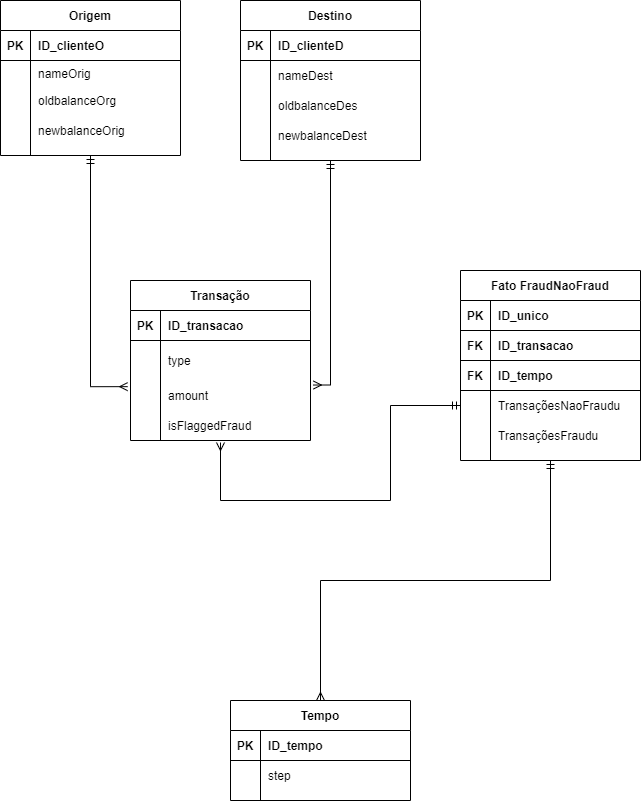

The diagram above was exported from draw.io. Its source (the exported page's mxGraphModel, read from the mxfile embedded in the PNG):
<mxGraphModel dx="846" dy="494" grid="1" gridSize="10" guides="1" tooltips="1" connect="1" arrows="1" fold="1" page="1" pageScale="1" pageWidth="827" pageHeight="1169" math="0" shadow="0">
  <root>
    <mxCell id="0" />
    <mxCell id="1" parent="0" />
    <mxCell id="tl8Fc-xmGQhHF0-gAukG-101" style="edgeStyle=orthogonalEdgeStyle;rounded=0;orthogonalLoop=1;jettySize=auto;html=1;exitX=0.5;exitY=1;exitDx=0;exitDy=0;entryX=0.5;entryY=0;entryDx=0;entryDy=0;endArrow=ERmany;endFill=0;startArrow=ERmandOne;startFill=0;" parent="1" source="i5ItIuzAL7SC6u74jLAb-1" target="tl8Fc-xmGQhHF0-gAukG-87" edge="1">
      <mxGeometry relative="1" as="geometry" />
    </mxCell>
    <mxCell id="i5ItIuzAL7SC6u74jLAb-1" value="Fato FraudNaoFraud" style="shape=table;startSize=30;container=1;collapsible=1;childLayout=tableLayout;fixedRows=1;rowLines=0;fontStyle=1;align=center;resizeLast=1;" parent="1" vertex="1">
      <mxGeometry x="554" y="425" width="180" height="190" as="geometry" />
    </mxCell>
    <mxCell id="i5ItIuzAL7SC6u74jLAb-2" value="" style="shape=partialRectangle;collapsible=0;dropTarget=0;pointerEvents=0;fillColor=none;top=0;left=0;bottom=1;right=0;points=[[0,0.5],[1,0.5]];portConstraint=eastwest;" parent="i5ItIuzAL7SC6u74jLAb-1" vertex="1">
      <mxGeometry y="30" width="180" height="30" as="geometry" />
    </mxCell>
    <mxCell id="i5ItIuzAL7SC6u74jLAb-3" value="PK" style="shape=partialRectangle;connectable=0;fillColor=none;top=0;left=0;bottom=0;right=0;fontStyle=1;overflow=hidden;" parent="i5ItIuzAL7SC6u74jLAb-2" vertex="1">
      <mxGeometry width="30" height="30" as="geometry" />
    </mxCell>
    <mxCell id="i5ItIuzAL7SC6u74jLAb-4" value="ID_unico" style="shape=partialRectangle;connectable=0;fillColor=none;top=0;left=0;bottom=0;right=0;align=left;spacingLeft=6;fontStyle=1;overflow=hidden;" parent="i5ItIuzAL7SC6u74jLAb-2" vertex="1">
      <mxGeometry x="30" width="150" height="30" as="geometry" />
    </mxCell>
    <mxCell id="tl8Fc-xmGQhHF0-gAukG-152" value="" style="shape=partialRectangle;collapsible=0;dropTarget=0;pointerEvents=0;fillColor=none;top=0;left=0;bottom=1;right=0;points=[[0,0.5],[1,0.5]];portConstraint=eastwest;" parent="i5ItIuzAL7SC6u74jLAb-1" vertex="1">
      <mxGeometry y="60" width="180" height="30" as="geometry" />
    </mxCell>
    <mxCell id="tl8Fc-xmGQhHF0-gAukG-153" value="FK" style="shape=partialRectangle;connectable=0;fillColor=none;top=0;left=0;bottom=0;right=0;fontStyle=1;overflow=hidden;" parent="tl8Fc-xmGQhHF0-gAukG-152" vertex="1">
      <mxGeometry width="30" height="30" as="geometry" />
    </mxCell>
    <mxCell id="tl8Fc-xmGQhHF0-gAukG-154" value="ID_transacao" style="shape=partialRectangle;connectable=0;fillColor=none;top=0;left=0;bottom=0;right=0;align=left;spacingLeft=6;fontStyle=1;overflow=hidden;" parent="tl8Fc-xmGQhHF0-gAukG-152" vertex="1">
      <mxGeometry x="30" width="150" height="30" as="geometry" />
    </mxCell>
    <mxCell id="tl8Fc-xmGQhHF0-gAukG-148" value="" style="shape=partialRectangle;collapsible=0;dropTarget=0;pointerEvents=0;fillColor=none;top=0;left=0;bottom=1;right=0;points=[[0,0.5],[1,0.5]];portConstraint=eastwest;" parent="i5ItIuzAL7SC6u74jLAb-1" vertex="1">
      <mxGeometry y="90" width="180" height="30" as="geometry" />
    </mxCell>
    <mxCell id="tl8Fc-xmGQhHF0-gAukG-149" value="FK" style="shape=partialRectangle;connectable=0;fillColor=none;top=0;left=0;bottom=0;right=0;fontStyle=1;overflow=hidden;" parent="tl8Fc-xmGQhHF0-gAukG-148" vertex="1">
      <mxGeometry width="30" height="30" as="geometry" />
    </mxCell>
    <mxCell id="tl8Fc-xmGQhHF0-gAukG-150" value="ID_tempo" style="shape=partialRectangle;connectable=0;fillColor=none;top=0;left=0;bottom=0;right=0;align=left;spacingLeft=6;fontStyle=1;overflow=hidden;" parent="tl8Fc-xmGQhHF0-gAukG-148" vertex="1">
      <mxGeometry x="30" width="150" height="30" as="geometry" />
    </mxCell>
    <mxCell id="i5ItIuzAL7SC6u74jLAb-5" value="" style="shape=partialRectangle;collapsible=0;dropTarget=0;pointerEvents=0;fillColor=none;top=0;left=0;bottom=0;right=0;points=[[0,0.5],[1,0.5]];portConstraint=eastwest;" parent="i5ItIuzAL7SC6u74jLAb-1" vertex="1">
      <mxGeometry y="120" width="180" height="30" as="geometry" />
    </mxCell>
    <mxCell id="i5ItIuzAL7SC6u74jLAb-6" value="" style="shape=partialRectangle;connectable=0;fillColor=none;top=0;left=0;bottom=0;right=0;editable=1;overflow=hidden;" parent="i5ItIuzAL7SC6u74jLAb-5" vertex="1">
      <mxGeometry width="30" height="30" as="geometry" />
    </mxCell>
    <mxCell id="i5ItIuzAL7SC6u74jLAb-7" value="TransaçõesNaoFraudu" style="shape=partialRectangle;connectable=0;fillColor=none;top=0;left=0;bottom=0;right=0;align=left;spacingLeft=6;overflow=hidden;" parent="i5ItIuzAL7SC6u74jLAb-5" vertex="1">
      <mxGeometry x="30" width="150" height="30" as="geometry" />
    </mxCell>
    <mxCell id="i5ItIuzAL7SC6u74jLAb-8" value="" style="shape=partialRectangle;collapsible=0;dropTarget=0;pointerEvents=0;fillColor=none;top=0;left=0;bottom=0;right=0;points=[[0,0.5],[1,0.5]];portConstraint=eastwest;" parent="i5ItIuzAL7SC6u74jLAb-1" vertex="1">
      <mxGeometry y="150" width="180" height="30" as="geometry" />
    </mxCell>
    <mxCell id="i5ItIuzAL7SC6u74jLAb-9" value="" style="shape=partialRectangle;connectable=0;fillColor=none;top=0;left=0;bottom=0;right=0;editable=1;overflow=hidden;" parent="i5ItIuzAL7SC6u74jLAb-8" vertex="1">
      <mxGeometry width="30" height="30" as="geometry" />
    </mxCell>
    <mxCell id="i5ItIuzAL7SC6u74jLAb-10" value="TransaçõesFraudu" style="shape=partialRectangle;connectable=0;fillColor=none;top=0;left=0;bottom=0;right=0;align=left;spacingLeft=6;overflow=hidden;" parent="i5ItIuzAL7SC6u74jLAb-8" vertex="1">
      <mxGeometry x="30" width="150" height="30" as="geometry" />
    </mxCell>
    <mxCell id="tl8Fc-xmGQhHF0-gAukG-14" value="Transação" style="shape=table;startSize=30;container=1;collapsible=1;childLayout=tableLayout;fixedRows=1;rowLines=0;fontStyle=1;align=center;resizeLast=1;" parent="1" vertex="1">
      <mxGeometry x="224" y="435" width="180" height="160" as="geometry" />
    </mxCell>
    <mxCell id="tl8Fc-xmGQhHF0-gAukG-15" value="" style="shape=partialRectangle;collapsible=0;dropTarget=0;pointerEvents=0;fillColor=none;top=0;left=0;bottom=1;right=0;points=[[0,0.5],[1,0.5]];portConstraint=eastwest;" parent="tl8Fc-xmGQhHF0-gAukG-14" vertex="1">
      <mxGeometry y="30" width="180" height="30" as="geometry" />
    </mxCell>
    <mxCell id="tl8Fc-xmGQhHF0-gAukG-16" value="PK" style="shape=partialRectangle;connectable=0;fillColor=none;top=0;left=0;bottom=0;right=0;fontStyle=1;overflow=hidden;" parent="tl8Fc-xmGQhHF0-gAukG-15" vertex="1">
      <mxGeometry width="30" height="30" as="geometry" />
    </mxCell>
    <mxCell id="tl8Fc-xmGQhHF0-gAukG-17" value="ID_transacao" style="shape=partialRectangle;connectable=0;fillColor=none;top=0;left=0;bottom=0;right=0;align=left;spacingLeft=6;fontStyle=1;overflow=hidden;" parent="tl8Fc-xmGQhHF0-gAukG-15" vertex="1">
      <mxGeometry x="30" width="150" height="30" as="geometry" />
    </mxCell>
    <mxCell id="tl8Fc-xmGQhHF0-gAukG-18" value="" style="shape=partialRectangle;collapsible=0;dropTarget=0;pointerEvents=0;fillColor=none;top=0;left=0;bottom=0;right=0;points=[[0,0.5],[1,0.5]];portConstraint=eastwest;" parent="tl8Fc-xmGQhHF0-gAukG-14" vertex="1">
      <mxGeometry y="60" width="180" height="40" as="geometry" />
    </mxCell>
    <mxCell id="tl8Fc-xmGQhHF0-gAukG-19" value="" style="shape=partialRectangle;connectable=0;fillColor=none;top=0;left=0;bottom=0;right=0;editable=1;overflow=hidden;" parent="tl8Fc-xmGQhHF0-gAukG-18" vertex="1">
      <mxGeometry width="30" height="40" as="geometry" />
    </mxCell>
    <mxCell id="tl8Fc-xmGQhHF0-gAukG-20" value="type" style="shape=partialRectangle;connectable=0;fillColor=none;top=0;left=0;bottom=0;right=0;align=left;spacingLeft=6;overflow=hidden;" parent="tl8Fc-xmGQhHF0-gAukG-18" vertex="1">
      <mxGeometry x="30" width="150" height="40" as="geometry" />
    </mxCell>
    <mxCell id="tl8Fc-xmGQhHF0-gAukG-21" value="" style="shape=partialRectangle;collapsible=0;dropTarget=0;pointerEvents=0;fillColor=none;top=0;left=0;bottom=0;right=0;points=[[0,0.5],[1,0.5]];portConstraint=eastwest;" parent="tl8Fc-xmGQhHF0-gAukG-14" vertex="1">
      <mxGeometry y="100" width="180" height="30" as="geometry" />
    </mxCell>
    <mxCell id="tl8Fc-xmGQhHF0-gAukG-22" value="" style="shape=partialRectangle;connectable=0;fillColor=none;top=0;left=0;bottom=0;right=0;editable=1;overflow=hidden;" parent="tl8Fc-xmGQhHF0-gAukG-21" vertex="1">
      <mxGeometry width="30" height="30" as="geometry" />
    </mxCell>
    <mxCell id="tl8Fc-xmGQhHF0-gAukG-23" value="amount" style="shape=partialRectangle;connectable=0;fillColor=none;top=0;left=0;bottom=0;right=0;align=left;spacingLeft=6;overflow=hidden;" parent="tl8Fc-xmGQhHF0-gAukG-21" vertex="1">
      <mxGeometry x="30" width="150" height="30" as="geometry" />
    </mxCell>
    <mxCell id="tl8Fc-xmGQhHF0-gAukG-24" value="" style="shape=partialRectangle;collapsible=0;dropTarget=0;pointerEvents=0;fillColor=none;top=0;left=0;bottom=0;right=0;points=[[0,0.5],[1,0.5]];portConstraint=eastwest;" parent="tl8Fc-xmGQhHF0-gAukG-14" vertex="1">
      <mxGeometry y="130" width="180" height="30" as="geometry" />
    </mxCell>
    <mxCell id="tl8Fc-xmGQhHF0-gAukG-25" value="" style="shape=partialRectangle;connectable=0;fillColor=none;top=0;left=0;bottom=0;right=0;editable=1;overflow=hidden;" parent="tl8Fc-xmGQhHF0-gAukG-24" vertex="1">
      <mxGeometry width="30" height="30" as="geometry" />
    </mxCell>
    <mxCell id="tl8Fc-xmGQhHF0-gAukG-26" value="isFlaggedFraud" style="shape=partialRectangle;connectable=0;fillColor=none;top=0;left=0;bottom=0;right=0;align=left;spacingLeft=6;overflow=hidden;" parent="tl8Fc-xmGQhHF0-gAukG-24" vertex="1">
      <mxGeometry x="30" width="150" height="30" as="geometry" />
    </mxCell>
    <mxCell id="tl8Fc-xmGQhHF0-gAukG-67" style="edgeStyle=orthogonalEdgeStyle;rounded=0;orthogonalLoop=1;jettySize=auto;html=1;entryX=-0.016;entryY=0.205;entryDx=0;entryDy=0;entryPerimeter=0;endArrow=ERmany;endFill=0;startArrow=ERmandOne;startFill=0;" parent="1" source="tl8Fc-xmGQhHF0-gAukG-41" target="tl8Fc-xmGQhHF0-gAukG-21" edge="1">
      <mxGeometry relative="1" as="geometry" />
    </mxCell>
    <mxCell id="tl8Fc-xmGQhHF0-gAukG-41" value="Origem" style="shape=table;startSize=30;container=1;collapsible=1;childLayout=tableLayout;fixedRows=1;rowLines=0;fontStyle=1;align=center;resizeLast=1;" parent="1" vertex="1">
      <mxGeometry x="94" y="155" width="180" height="155.0000000000001" as="geometry" />
    </mxCell>
    <mxCell id="tl8Fc-xmGQhHF0-gAukG-42" value="" style="shape=partialRectangle;collapsible=0;dropTarget=0;pointerEvents=0;fillColor=none;top=0;left=0;bottom=1;right=0;points=[[0,0.5],[1,0.5]];portConstraint=eastwest;" parent="tl8Fc-xmGQhHF0-gAukG-41" vertex="1">
      <mxGeometry y="30" width="180" height="30" as="geometry" />
    </mxCell>
    <mxCell id="tl8Fc-xmGQhHF0-gAukG-43" value="PK" style="shape=partialRectangle;connectable=0;fillColor=none;top=0;left=0;bottom=0;right=0;fontStyle=1;overflow=hidden;" parent="tl8Fc-xmGQhHF0-gAukG-42" vertex="1">
      <mxGeometry width="30" height="30" as="geometry" />
    </mxCell>
    <mxCell id="tl8Fc-xmGQhHF0-gAukG-44" value="ID_clienteO" style="shape=partialRectangle;connectable=0;fillColor=none;top=0;left=0;bottom=0;right=0;align=left;spacingLeft=6;fontStyle=1;overflow=hidden;" parent="tl8Fc-xmGQhHF0-gAukG-42" vertex="1">
      <mxGeometry x="30" width="150" height="30" as="geometry" />
    </mxCell>
    <mxCell id="tl8Fc-xmGQhHF0-gAukG-45" value="" style="shape=partialRectangle;collapsible=0;dropTarget=0;pointerEvents=0;fillColor=none;top=0;left=0;bottom=0;right=0;points=[[0,0.5],[1,0.5]];portConstraint=eastwest;" parent="tl8Fc-xmGQhHF0-gAukG-41" vertex="1">
      <mxGeometry y="60" width="180" height="25" as="geometry" />
    </mxCell>
    <mxCell id="tl8Fc-xmGQhHF0-gAukG-46" value="" style="shape=partialRectangle;connectable=0;fillColor=none;top=0;left=0;bottom=0;right=0;editable=1;overflow=hidden;" parent="tl8Fc-xmGQhHF0-gAukG-45" vertex="1">
      <mxGeometry width="30" height="25" as="geometry" />
    </mxCell>
    <mxCell id="tl8Fc-xmGQhHF0-gAukG-47" value="nameOrig" style="shape=partialRectangle;connectable=0;fillColor=none;top=0;left=0;bottom=0;right=0;align=left;spacingLeft=6;overflow=hidden;" parent="tl8Fc-xmGQhHF0-gAukG-45" vertex="1">
      <mxGeometry x="30" width="150" height="25" as="geometry" />
    </mxCell>
    <mxCell id="tl8Fc-xmGQhHF0-gAukG-48" value="" style="shape=partialRectangle;collapsible=0;dropTarget=0;pointerEvents=0;fillColor=none;top=0;left=0;bottom=0;right=0;points=[[0,0.5],[1,0.5]];portConstraint=eastwest;" parent="tl8Fc-xmGQhHF0-gAukG-41" vertex="1">
      <mxGeometry y="85" width="180" height="30" as="geometry" />
    </mxCell>
    <mxCell id="tl8Fc-xmGQhHF0-gAukG-49" value="" style="shape=partialRectangle;connectable=0;fillColor=none;top=0;left=0;bottom=0;right=0;editable=1;overflow=hidden;" parent="tl8Fc-xmGQhHF0-gAukG-48" vertex="1">
      <mxGeometry width="30" height="30" as="geometry" />
    </mxCell>
    <mxCell id="tl8Fc-xmGQhHF0-gAukG-50" value="oldbalanceOrg" style="shape=partialRectangle;connectable=0;fillColor=none;top=0;left=0;bottom=0;right=0;align=left;spacingLeft=6;overflow=hidden;" parent="tl8Fc-xmGQhHF0-gAukG-48" vertex="1">
      <mxGeometry x="30" width="150" height="30" as="geometry" />
    </mxCell>
    <mxCell id="tl8Fc-xmGQhHF0-gAukG-51" value="" style="shape=partialRectangle;collapsible=0;dropTarget=0;pointerEvents=0;fillColor=none;top=0;left=0;bottom=0;right=0;points=[[0,0.5],[1,0.5]];portConstraint=eastwest;" parent="tl8Fc-xmGQhHF0-gAukG-41" vertex="1">
      <mxGeometry y="115" width="180" height="30" as="geometry" />
    </mxCell>
    <mxCell id="tl8Fc-xmGQhHF0-gAukG-52" value="" style="shape=partialRectangle;connectable=0;fillColor=none;top=0;left=0;bottom=0;right=0;editable=1;overflow=hidden;" parent="tl8Fc-xmGQhHF0-gAukG-51" vertex="1">
      <mxGeometry width="30" height="30" as="geometry" />
    </mxCell>
    <mxCell id="tl8Fc-xmGQhHF0-gAukG-53" value="newbalanceOrig" style="shape=partialRectangle;connectable=0;fillColor=none;top=0;left=0;bottom=0;right=0;align=left;spacingLeft=6;overflow=hidden;" parent="tl8Fc-xmGQhHF0-gAukG-51" vertex="1">
      <mxGeometry x="30" width="150" height="30" as="geometry" />
    </mxCell>
    <mxCell id="tl8Fc-xmGQhHF0-gAukG-70" style="edgeStyle=orthogonalEdgeStyle;rounded=0;orthogonalLoop=1;jettySize=auto;html=1;exitX=0.5;exitY=1;exitDx=0;exitDy=0;entryX=1.016;entryY=0.151;entryDx=0;entryDy=0;entryPerimeter=0;endArrow=ERmany;endFill=0;startArrow=ERmandOne;startFill=0;" parent="1" source="tl8Fc-xmGQhHF0-gAukG-54" target="tl8Fc-xmGQhHF0-gAukG-21" edge="1">
      <mxGeometry relative="1" as="geometry" />
    </mxCell>
    <mxCell id="tl8Fc-xmGQhHF0-gAukG-54" value="Destino" style="shape=table;startSize=30;container=1;collapsible=1;childLayout=tableLayout;fixedRows=1;rowLines=0;fontStyle=1;align=center;resizeLast=1;" parent="1" vertex="1">
      <mxGeometry x="334" y="155" width="180" height="160" as="geometry" />
    </mxCell>
    <mxCell id="tl8Fc-xmGQhHF0-gAukG-55" value="" style="shape=partialRectangle;collapsible=0;dropTarget=0;pointerEvents=0;fillColor=none;top=0;left=0;bottom=1;right=0;points=[[0,0.5],[1,0.5]];portConstraint=eastwest;" parent="tl8Fc-xmGQhHF0-gAukG-54" vertex="1">
      <mxGeometry y="30" width="180" height="30" as="geometry" />
    </mxCell>
    <mxCell id="tl8Fc-xmGQhHF0-gAukG-56" value="PK" style="shape=partialRectangle;connectable=0;fillColor=none;top=0;left=0;bottom=0;right=0;fontStyle=1;overflow=hidden;" parent="tl8Fc-xmGQhHF0-gAukG-55" vertex="1">
      <mxGeometry width="30" height="30" as="geometry" />
    </mxCell>
    <mxCell id="tl8Fc-xmGQhHF0-gAukG-57" value="ID_clienteD" style="shape=partialRectangle;connectable=0;fillColor=none;top=0;left=0;bottom=0;right=0;align=left;spacingLeft=6;fontStyle=1;overflow=hidden;" parent="tl8Fc-xmGQhHF0-gAukG-55" vertex="1">
      <mxGeometry x="30" width="150" height="30" as="geometry" />
    </mxCell>
    <mxCell id="tl8Fc-xmGQhHF0-gAukG-58" value="" style="shape=partialRectangle;collapsible=0;dropTarget=0;pointerEvents=0;fillColor=none;top=0;left=0;bottom=0;right=0;points=[[0,0.5],[1,0.5]];portConstraint=eastwest;" parent="tl8Fc-xmGQhHF0-gAukG-54" vertex="1">
      <mxGeometry y="60" width="180" height="30" as="geometry" />
    </mxCell>
    <mxCell id="tl8Fc-xmGQhHF0-gAukG-59" value="" style="shape=partialRectangle;connectable=0;fillColor=none;top=0;left=0;bottom=0;right=0;editable=1;overflow=hidden;" parent="tl8Fc-xmGQhHF0-gAukG-58" vertex="1">
      <mxGeometry width="30" height="30" as="geometry" />
    </mxCell>
    <mxCell id="tl8Fc-xmGQhHF0-gAukG-60" value="nameDest" style="shape=partialRectangle;connectable=0;fillColor=none;top=0;left=0;bottom=0;right=0;align=left;spacingLeft=6;overflow=hidden;" parent="tl8Fc-xmGQhHF0-gAukG-58" vertex="1">
      <mxGeometry x="30" width="150" height="30" as="geometry" />
    </mxCell>
    <mxCell id="tl8Fc-xmGQhHF0-gAukG-61" value="" style="shape=partialRectangle;collapsible=0;dropTarget=0;pointerEvents=0;fillColor=none;top=0;left=0;bottom=0;right=0;points=[[0,0.5],[1,0.5]];portConstraint=eastwest;" parent="tl8Fc-xmGQhHF0-gAukG-54" vertex="1">
      <mxGeometry y="90" width="180" height="30" as="geometry" />
    </mxCell>
    <mxCell id="tl8Fc-xmGQhHF0-gAukG-62" value="" style="shape=partialRectangle;connectable=0;fillColor=none;top=0;left=0;bottom=0;right=0;editable=1;overflow=hidden;" parent="tl8Fc-xmGQhHF0-gAukG-61" vertex="1">
      <mxGeometry width="30" height="30" as="geometry" />
    </mxCell>
    <mxCell id="tl8Fc-xmGQhHF0-gAukG-63" value="oldbalanceDes" style="shape=partialRectangle;connectable=0;fillColor=none;top=0;left=0;bottom=0;right=0;align=left;spacingLeft=6;overflow=hidden;" parent="tl8Fc-xmGQhHF0-gAukG-61" vertex="1">
      <mxGeometry x="30" width="150" height="30" as="geometry" />
    </mxCell>
    <mxCell id="tl8Fc-xmGQhHF0-gAukG-64" value="" style="shape=partialRectangle;collapsible=0;dropTarget=0;pointerEvents=0;fillColor=none;top=0;left=0;bottom=0;right=0;points=[[0,0.5],[1,0.5]];portConstraint=eastwest;" parent="tl8Fc-xmGQhHF0-gAukG-54" vertex="1">
      <mxGeometry y="120" width="180" height="30" as="geometry" />
    </mxCell>
    <mxCell id="tl8Fc-xmGQhHF0-gAukG-65" value="" style="shape=partialRectangle;connectable=0;fillColor=none;top=0;left=0;bottom=0;right=0;editable=1;overflow=hidden;" parent="tl8Fc-xmGQhHF0-gAukG-64" vertex="1">
      <mxGeometry width="30" height="30" as="geometry" />
    </mxCell>
    <mxCell id="tl8Fc-xmGQhHF0-gAukG-66" value="newbalanceDest" style="shape=partialRectangle;connectable=0;fillColor=none;top=0;left=0;bottom=0;right=0;align=left;spacingLeft=6;overflow=hidden;" parent="tl8Fc-xmGQhHF0-gAukG-64" vertex="1">
      <mxGeometry x="30" width="150" height="30" as="geometry" />
    </mxCell>
    <mxCell id="tl8Fc-xmGQhHF0-gAukG-87" value="Tempo" style="shape=table;startSize=30;container=1;collapsible=1;childLayout=tableLayout;fixedRows=1;rowLines=0;fontStyle=1;align=center;resizeLast=1;" parent="1" vertex="1">
      <mxGeometry x="324" y="855" width="180" height="100" as="geometry" />
    </mxCell>
    <mxCell id="tl8Fc-xmGQhHF0-gAukG-88" value="" style="shape=partialRectangle;collapsible=0;dropTarget=0;pointerEvents=0;fillColor=none;top=0;left=0;bottom=1;right=0;points=[[0,0.5],[1,0.5]];portConstraint=eastwest;" parent="tl8Fc-xmGQhHF0-gAukG-87" vertex="1">
      <mxGeometry y="30" width="180" height="30" as="geometry" />
    </mxCell>
    <mxCell id="tl8Fc-xmGQhHF0-gAukG-89" value="PK" style="shape=partialRectangle;connectable=0;fillColor=none;top=0;left=0;bottom=0;right=0;fontStyle=1;overflow=hidden;" parent="tl8Fc-xmGQhHF0-gAukG-88" vertex="1">
      <mxGeometry width="30" height="30" as="geometry" />
    </mxCell>
    <mxCell id="tl8Fc-xmGQhHF0-gAukG-90" value="ID_tempo" style="shape=partialRectangle;connectable=0;fillColor=none;top=0;left=0;bottom=0;right=0;align=left;spacingLeft=6;fontStyle=1;overflow=hidden;" parent="tl8Fc-xmGQhHF0-gAukG-88" vertex="1">
      <mxGeometry x="30" width="150" height="30" as="geometry" />
    </mxCell>
    <mxCell id="tl8Fc-xmGQhHF0-gAukG-91" value="" style="shape=partialRectangle;collapsible=0;dropTarget=0;pointerEvents=0;fillColor=none;top=0;left=0;bottom=0;right=0;points=[[0,0.5],[1,0.5]];portConstraint=eastwest;" parent="tl8Fc-xmGQhHF0-gAukG-87" vertex="1">
      <mxGeometry y="60" width="180" height="30" as="geometry" />
    </mxCell>
    <mxCell id="tl8Fc-xmGQhHF0-gAukG-92" value="" style="shape=partialRectangle;connectable=0;fillColor=none;top=0;left=0;bottom=0;right=0;editable=1;overflow=hidden;" parent="tl8Fc-xmGQhHF0-gAukG-91" vertex="1">
      <mxGeometry width="30" height="30" as="geometry" />
    </mxCell>
    <mxCell id="tl8Fc-xmGQhHF0-gAukG-93" value="step" style="shape=partialRectangle;connectable=0;fillColor=none;top=0;left=0;bottom=0;right=0;align=left;spacingLeft=6;overflow=hidden;" parent="tl8Fc-xmGQhHF0-gAukG-91" vertex="1">
      <mxGeometry x="30" width="150" height="30" as="geometry" />
    </mxCell>
    <mxCell id="tl8Fc-xmGQhHF0-gAukG-156" style="edgeStyle=orthogonalEdgeStyle;rounded=0;orthogonalLoop=1;jettySize=auto;html=1;exitX=0;exitY=0.5;exitDx=0;exitDy=0;startArrow=ERmandOne;startFill=0;endArrow=ERmany;endFill=0;" parent="1" edge="1">
      <mxGeometry relative="1" as="geometry">
        <mxPoint x="554" y="560" as="sourcePoint" />
        <mxPoint x="314" y="597" as="targetPoint" />
        <Array as="points">
          <mxPoint x="484" y="560" />
          <mxPoint x="484" y="655" />
          <mxPoint x="314" y="655" />
        </Array>
      </mxGeometry>
    </mxCell>
  </root>
</mxGraphModel>